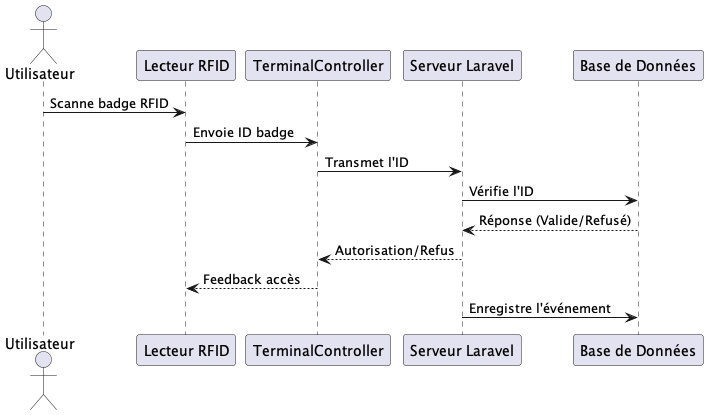

The diagram above was rendered by PlantUML. Its source (embedded in the PNG):
@startuml diagrammeDeSéquence
actor Utilisateur
participant "Lecteur RFID" as Lecteur
participant "TerminalController" as Controller
participant "Serveur Laravel" as Serveur
participant "Base de Données" as BD

Utilisateur -> Lecteur : Scanne badge RFID
Lecteur -> Controller : Envoie ID badge
Controller -> Serveur : Transmet l'ID
Serveur -> BD : Vérifie l'ID
BD --> Serveur : Réponse (Valide/Refusé)
Serveur --> Controller : Autorisation/Refus
Controller --> Lecteur : Feedback accès
Serveur -> BD : Enregistre l'événement
@enduml